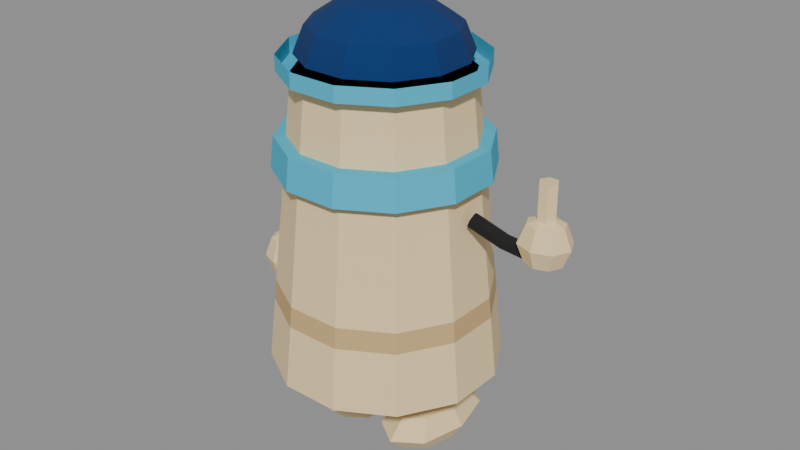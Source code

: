 # Source: portinho.blend  (saved by Blender 5.2.44; exported with 4.5.12 LTS)
import bpy
from mathutils import Matrix  # noqa: F401  (used for matrix-valued properties, if any)

bpy.ops.wm.read_factory_settings(use_empty=True)
scene = bpy.context.scene
scene.name = 'Scene'

# ---- images (referenced by path relative to the original .blend; pixels are not part of the script)
import os
ASSET_DIR = os.environ.get("B2B_ASSET_DIR", "")  # directory of the original .blend (textures are referenced by path, not embedded)
HERE = os.path.dirname(os.path.abspath(__file__))  # packed textures are extracted next to this script under _unpacked/

def load_image(name, relpath, width, height, colorspace="sRGB"):
    """Load a texture the original file referenced (path relative to the .blend, or extracted next to this script)."""
    p = next((c for c in (os.path.join(HERE, relpath), os.path.join(ASSET_DIR, relpath)) if relpath and os.path.exists(c)), "")
    if p:
        img = bpy.data.images.load(p, check_existing=True)
        img.name = name
    else:  # same state as the original file: an image datablock whose file is absent (Cycles renders it pink)
        img = bpy.data.images.new(name, width, height)
        img.source = "FILE"
        img.filepath = "//" + (relpath or name)
    img.colorspace_settings.name = colorspace
    return img
img_portinho_atlas = load_image('portinho_atlas', '_unpacked/portinho_atlas.f32cded6.png', 128, 64, 'sRGB')

# ---- materials (node trees are filled in below, after node groups)
mat_beige = bpy.data.materials.new('beige')
mat_beige.diffuse_color = (0.8879, 0.6795, 0.3763, 1.0)
mat_dark = bpy.data.materials.new('dark')
mat_dark.diffuse_color = (0.6105, 0.4072, 0.1878, 1.0)
mat_blue = bpy.data.materials.new('blue')
mat_blue.diffuse_color = (0.04971, 0.4793, 0.6867, 1.0)
mat_face_atlas = bpy.data.materials.new('face_atlas')
mat_navy = bpy.data.materials.new('navy')
mat_navy.diffuse_color = (0.0, 0.02956, 0.1441, 1.0)
mat_black = bpy.data.materials.new('black')
mat_black.diffuse_color = (0.01033, 0.01033, 0.01033, 1.0)

# ---- material node trees
mat_beige.use_nodes = True; mat_beige.node_tree.nodes.clear()
_N = mat_beige.node_tree.nodes; _L = mat_beige.node_tree.links
n0 = _N.new('ShaderNodeBsdfPrincipled'); n0.name = 'Principled BSDF'; n0.location = (-200, 100)
n0.inputs[0].default_value = (0.8879, 0.6795, 0.3763, 1.0)
n0.inputs[2].default_value = 1.0
n0.inputs[10].default_value = 0.005
n1 = _N.new('ShaderNodeOutputMaterial'); n1.name = 'Material Output'; n1.location = (200, 100)
_L.new(n0.outputs[0], n1.inputs[0])
n1.is_active_output = True
mat_dark.use_nodes = True; mat_dark.node_tree.nodes.clear()
_N = mat_dark.node_tree.nodes; _L = mat_dark.node_tree.links
n0 = _N.new('ShaderNodeBsdfPrincipled'); n0.name = 'Principled BSDF'; n0.location = (-200, 100)
n0.inputs[0].default_value = (0.6105, 0.4072, 0.1878, 1.0)
n0.inputs[2].default_value = 1.0
n0.inputs[10].default_value = 0.005
n1 = _N.new('ShaderNodeOutputMaterial'); n1.name = 'Material Output'; n1.location = (200, 100)
_L.new(n0.outputs[0], n1.inputs[0])
n1.is_active_output = True
mat_blue.use_nodes = True; mat_blue.node_tree.nodes.clear()
_N = mat_blue.node_tree.nodes; _L = mat_blue.node_tree.links
n0 = _N.new('ShaderNodeBsdfPrincipled'); n0.name = 'Principled BSDF'; n0.location = (-200, 100)
n0.inputs[0].default_value = (0.04971, 0.4793, 0.6867, 1.0)
n0.inputs[2].default_value = 1.0
n0.inputs[10].default_value = 0.005
n1 = _N.new('ShaderNodeOutputMaterial'); n1.name = 'Material Output'; n1.location = (200, 100)
_L.new(n0.outputs[0], n1.inputs[0])
n1.is_active_output = True
mat_face_atlas.use_nodes = True; mat_face_atlas.node_tree.nodes.clear()
_N = mat_face_atlas.node_tree.nodes; _L = mat_face_atlas.node_tree.links
n0 = _N.new('ShaderNodeBsdfPrincipled'); n0.name = 'Principled BSDF'; n0.location = (-200, 100)
n0.inputs[2].default_value = 1.0
n0.inputs[10].default_value = 0.005
n1 = _N.new('ShaderNodeOutputMaterial'); n1.name = 'Material Output'; n1.location = (200, 100)
n2 = _N.new('ShaderNodeTexImage'); n2.name = 'Image Texture'; n2.location = (0, 0)
n2.image = img_portinho_atlas
n2.interpolation = 'Closest'
_L.new(n0.outputs[0], n1.inputs[0])
_L.new(n2.outputs[0], n0.inputs[0])
_L.new(n2.outputs[1], n0.inputs[4])
n1.is_active_output = True
mat_navy.use_nodes = True; mat_navy.node_tree.nodes.clear()
_N = mat_navy.node_tree.nodes; _L = mat_navy.node_tree.links
n0 = _N.new('ShaderNodeBsdfPrincipled'); n0.name = 'Principled BSDF'; n0.location = (-200, 100)
n0.inputs[0].default_value = (0.0, 0.02956, 0.1441, 1.0)
n0.inputs[2].default_value = 1.0
n0.inputs[10].default_value = 0.005
n1 = _N.new('ShaderNodeOutputMaterial'); n1.name = 'Material Output'; n1.location = (200, 100)
_L.new(n0.outputs[0], n1.inputs[0])
n1.is_active_output = True
mat_black.use_nodes = True; mat_black.node_tree.nodes.clear()
_N = mat_black.node_tree.nodes; _L = mat_black.node_tree.links
n0 = _N.new('ShaderNodeBsdfPrincipled'); n0.name = 'Principled BSDF'; n0.location = (-200, 100)
n0.inputs[0].default_value = (0.01033, 0.01033, 0.01033, 1.0)
n0.inputs[2].default_value = 1.0
n0.inputs[10].default_value = 0.005
n1 = _N.new('ShaderNodeOutputMaterial'); n1.name = 'Material Output'; n1.location = (200, 100)
_L.new(n0.outputs[0], n1.inputs[0])
n1.is_active_output = True

# ---- meshes
me_body = bpy.data.meshes.new('Body')
me_body.from_pydata([(0.1139, 0.425, 0.38), (0.3111, 0.3111, 0.38), (0.425, 0.1139, 0.38), (0.425, -0.1139, 0.38), (0.3111, -0.3111, 0.38), (0.1139, -0.425, 0.38), (-0.1139, -0.425, 0.38), (-0.3111, -0.3111, 0.38), (-0.425, -0.1139, 0.38), (-0.425, 0.1139, 0.38), (-0.3111, 0.3111, 0.38), (-0.1139, 0.425, 0.38), (0.1072, 0.4002, 0.62), (0.2929, 0.2929, 0.62), (0.4002, 0.1072, 0.62), (0.4002, -0.1072, 0.62), (0.2929, -0.2929, 0.62), (0.1072, -0.4002, 0.62), (-0.1072, -0.4002, 0.62), (-0.2929, -0.2929, 0.62), (-0.4002, -0.1072, 0.62), (-0.4002, 0.1072, 0.62), (-0.2929, 0.2929, 0.62), (-0.1072, 0.4002, 0.62), (0.1072, 0.4002, 0.62), (0.2929, 0.2929, 0.62), (0.4002, 0.1072, 0.62), (0.4002, -0.1072, 0.62), (0.2929, -0.2929, 0.62), (0.1072, -0.4002, 0.62), (-0.1072, -0.4002, 0.62), (-0.2929, -0.2929, 0.62), (-0.4002, -0.1072, 0.62), (-0.4002, 0.1072, 0.62), (-0.2929, 0.2929, 0.62), (-0.1072, 0.4002, 0.62), (0.105, 0.3919, 0.7), (0.2869, 0.2869, 0.7), (0.3919, 0.105, 0.7), (0.3919, -0.105, 0.7), (0.2869, -0.2869, 0.7), (0.105, -0.3919, 0.7), (-0.105, -0.3919, 0.7), (-0.2869, -0.2869, 0.7), (-0.3919, -0.105, 0.7), (-0.3919, 0.105, 0.7), (-0.2869, 0.2869, 0.7), (-0.105, 0.3919, 0.7), (0.105, 0.3919, 0.7), (0.2869, 0.2869, 0.7), (0.3919, 0.105, 0.7), (0.3919, -0.105, 0.7), (0.2869, -0.2869, 0.7), (0.105, -0.3919, 0.7), (-0.105, -0.3919, 0.7), (-0.2869, -0.2869, 0.7), (-0.3919, -0.105, 0.7), (-0.3919, 0.105, 0.7), (-0.2869, 0.2869, 0.7), (-0.105, 0.3919, 0.7), (0.08282, 0.3091, 1.5), (0.2263, 0.2263, 1.5), (0.3091, 0.08282, 1.5), (0.3091, -0.08282, 1.5), (0.2263, -0.2263, 1.5), (0.08282, -0.3091, 1.5), (-0.08282, -0.3091, 1.5), (-0.2263, -0.2263, 1.5), (-0.3091, -0.08282, 1.5), (-0.3091, 0.08282, 1.5), (-0.2263, 0.2263, 1.5), (-0.08282, 0.3091, 1.5), (0.1042, 0.3888, 1.15), (0.2846, 0.2846, 1.15), (0.3888, 0.1042, 1.15), (0.3888, -0.1042, 1.15), (0.2846, -0.2846, 1.15), (0.1042, -0.3888, 1.15), (-0.1042, -0.3888, 1.15), (-0.2846, -0.2846, 1.15), (-0.3888, -0.1042, 1.15), (-0.3888, 0.1042, 1.15), (-0.2846, 0.2846, 1.15), (-0.1042, 0.3888, 1.15), (0.1008, 0.3764, 1.27), (0.2755, 0.2755, 1.27), (0.3764, 0.1008, 1.27), (0.3764, -0.1008, 1.27), (0.2755, -0.2755, 1.27), (0.1008, -0.3764, 1.27), (-0.1008, -0.3764, 1.27), (-0.2755, -0.2755, 1.27), (-0.3764, -0.1008, 1.27), (-0.3764, 0.1008, 1.27), (-0.2755, 0.2755, 1.27), (-0.1008, 0.3764, 1.27), (-0.17, 0.3998, 0.74), (0.17, 0.3998, 0.74), (0.17, 0.3625, 1.1), (-0.17, 0.3625, 1.1), (-0.09, 0.437, 0.38), (0.09, 0.437, 0.38), (0.09, 0.4142, 0.6), (-0.09, 0.4142, 0.6), (-0.08, 0.3428, 1.29), (0.08, 0.3428, 1.29), (0.08, 0.3221, 1.49), (-0.08, 0.3221, 1.49)], [], [(0, 12, 13, 1), (1, 13, 14, 2), (2, 14, 15, 3), (3, 15, 16, 4), (4, 16, 17, 5), (5, 17, 18, 6), (6, 18, 19, 7), (7, 19, 20, 8), (8, 20, 21, 9), (9, 21, 22, 10), (10, 22, 23, 11), (11, 23, 12, 0), (0, 1, 2, 3, 4, 5, 6, 7, 8, 9, 10, 11), (24, 36, 37, 25), (25, 37, 38, 26), (26, 38, 39, 27), (27, 39, 40, 28), (28, 40, 41, 29), (29, 41, 42, 30), (30, 42, 43, 31), (31, 43, 44, 32), (32, 44, 45, 33), (33, 45, 46, 34), (34, 46, 47, 35), (35, 47, 36, 24), (48, 60, 61, 49), (49, 61, 62, 50), (50, 62, 63, 51), (51, 63, 64, 52), (52, 64, 65, 53), (53, 65, 66, 54), (54, 66, 67, 55), (55, 67, 68, 56), (56, 68, 69, 57), (57, 69, 70, 58), (58, 70, 71, 59), (59, 71, 60, 48), (71, 70, 69, 68, 67, 66, 65, 64, 63, 62, 61, 60), (72, 84, 85, 73), (73, 85, 86, 74), (74, 86, 87, 75), (75, 87, 88, 76), (76, 88, 89, 77), (77, 89, 90, 78), (78, 90, 91, 79), (79, 91, 92, 80), (80, 92, 93, 81), (81, 93, 94, 82), (82, 94, 95, 83), (83, 95, 84, 72), (95, 94, 93, 92, 91, 90, 89, 88, 87, 86, 85, 84), (96, 97, 98, 99), (100, 103, 102, 101), (104, 105, 106, 107)])
me_body.polygons.foreach_set('material_index', [0, 0, 0, 0, 0, 0, 0, 0, 0, 0, 0, 0, 0, 1, 1, 1, 1, 1, 1, 1, 1, 1, 1, 1, 1, 0, 0, 0, 0, 0, 0, 0, 0, 0, 0, 0, 0, 0, 2, 2, 2, 2, 2, 2, 2, 2, 2, 2, 2, 2, 2, 3, 3, 3])
_uv = me_body.uv_layers.new(name='Float2')
_uv.uv.foreach_set('vector', [0.0, 0.0, 0.0, 0.0, 0.0, 0.0, 0.0, 0.0, 0.0, 0.0, 0.0, 0.0, 0.0, 0.0, 0.0, 0.0, 0.0, 0.0, 0.0, 0.0, 0.0, 0.0, 0.0, 0.0, 0.0, 0.0, 0.0, 0.0, 0.0, 0.0, 0.0, 0.0, 0.0, 0.0, 0.0, 0.0, 0.0, 0.0, 0.0, 0.0, 0.0, 0.0, 0.0, 0.0, 0.0, 0.0, 0.0, 0.0, 0.0, 0.0, 0.0, 0.0, 0.0, 0.0, 0.0, 0.0, 0.0, 0.0, 0.0, 0.0, 0.0, 0.0, 0.0, 0.0, 0.0, 0.0, 0.0, 0.0, 0.0, 0.0, 0.0, 0.0, 0.0, 0.0, 0.0, 0.0, 0.0, 0.0, 0.0, 0.0, 0.0, 0.0, 0.0, 0.0, 0.0, 0.0, 0.0, 0.0, 0.0, 0.0, 0.0, 0.0, 0.0, 0.0, 0.0, 0.0, 0.0, 0.0, 0.0, 0.0, 0.0, 0.0, 0.0, 0.0, 0.0, 0.0, 0.0, 0.0, 0.0, 0.0, 0.0, 0.0, 0.0, 0.0, 0.0, 0.0, 0.0, 0.0, 0.0, 0.0, 0.0, 0.0, 0.0, 0.0, 0.0, 0.0, 0.0, 0.0, 0.0, 0.0, 0.0, 0.0, 0.0, 0.0, 0.0, 0.0, 0.0, 0.0, 0.0, 0.0, 0.0, 0.0, 0.0, 0.0, 0.0, 0.0, 0.0, 0.0, 0.0, 0.0, 0.0, 0.0, 0.0, 0.0, 0.0, 0.0, 0.0, 0.0, 0.0, 0.0, 0.0, 0.0, 0.0, 0.0, 0.0, 0.0, 0.0, 0.0, 0.0, 0.0, 0.0, 0.0, 0.0, 0.0, 0.0, 0.0, 0.0, 0.0, 0.0, 0.0, 0.0, 0.0, 0.0, 0.0, 0.0, 0.0, 0.0, 0.0, 0.0, 0.0, 0.0, 0.0, 0.0, 0.0, 0.0, 0.0, 0.0, 0.0, 0.0, 0.0, 0.0, 0.0, 0.0, 0.0, 0.0, 0.0, 0.0, 0.0, 0.0, 0.0, 0.0, 0.0, 0.0, 0.0, 0.0, 0.0, 0.0, 0.0, 0.0, 0.0, 0.0, 0.0, 0.0, 0.0, 0.0, 0.0, 0.0, 0.0, 0.0, 0.0, 0.0, 0.0, 0.0, 0.0, 0.0, 0.0, 0.0, 0.0, 0.0, 0.0, 0.0, 0.0, 0.0, 0.0, 0.0, 0.0, 0.0, 0.0, 0.0, 0.0, 0.0, 0.0, 0.0, 0.0, 0.0, 0.0, 0.0, 0.0, 0.0, 0.0, 0.0, 0.0, 0.0, 0.0, 0.0, 0.0, 0.0, 0.0, 0.0, 0.0, 0.0, 0.0, 0.0, 0.0, 0.0, 0.0, 0.0, 0.0, 0.0, 0.0, 0.0, 0.0, 0.0, 0.0, 0.0, 0.0, 0.0, 0.0, 0.0, 0.0, 0.0, 0.0, 0.0, 0.0, 0.0, 0.0, 0.0, 0.0, 0.0, 0.0, 0.0, 0.0, 0.0, 0.0, 0.0, 0.0, 0.0, 0.0, 0.0, 0.0, 0.0, 0.0, 0.0, 0.0, 0.0, 0.0, 0.0, 0.0, 0.0, 0.0, 0.0, 0.0, 0.0, 0.0, 0.0, 0.0, 0.0, 0.0, 0.0, 0.0, 0.0, 0.0, 0.0, 0.0, 0.0, 0.0, 0.0, 0.0, 0.0, 0.0, 0.0, 0.0, 0.0, 0.0, 0.0, 0.0, 0.0, 0.0, 0.0, 0.0, 0.0, 0.0, 0.0, 0.0, 0.0, 0.0, 0.0, 0.0, 0.0, 0.0, 0.0, 0.0, 0.0, 0.0, 0.0, 0.0, 0.0, 0.0, 0.0, 0.0, 0.0, 0.0, 0.0, 0.0, 0.0, 0.0, 0.0, 0.0, 0.0, 0.0, 0.0, 0.0, 0.0, 0.0, 0.0, 0.0, 0.0, 0.0, 0.0, 0.0, 0.0, 0.0, 0.0, 0.0, 0.0, 0.0, 0.0, 0.0, 0.0, 0.0, 0.0, 0.0, 0.0, 0.0, 0.0, 0.0, 0.0, 0.0, 0.0, 0.0, 0.0, 0.0, 0.0, 0.0, 0.0, 0.0, 0.0, 0.0, 0.0, 0.0, 0.0, 0.0, 0.0, 0.0, 0.0, 0.0, 0.0, 0.0, 0.0, 0.0, 0.0, 0.0, 0.0, 0.0, 0.0, 0.0, 0.0, 0.0, 0.0, 0.0, 0.0, 0.0, 0.0, 0.0, 0.0, 0.0, 0.0, 0.0, 0.0, 0.0, 0.0, 0.0, 0.0, 0.0, 0.0, 0.0, 0.0, 0.0, 0.5, 0.0, 0.5, 1.0, 0.0, 1.0, 0.5625, 0.0, 0.5625, 1.0, 0.6875, 1.0, 0.6875, 0.0, 0.5625, 0.0, 0.6875, 0.0, 0.6875, 1.0, 0.5625, 1.0])
me_body.materials.append(mat_beige)
me_body.materials.append(mat_dark)
me_body.materials.append(mat_blue)
me_body.materials.append(mat_face_atlas)
me_body.update()
me_hat = bpy.data.meshes.new('Hat')
me_hat.from_pydata([(0.09576, 0.3574, 0.0), (0.2616, 0.2616, 0.0), (0.3574, 0.09576, 0.0), (0.3574, -0.09576, 0.0), (0.2616, -0.2616, 0.0), (0.09576, -0.3574, 0.0), (-0.09576, -0.3574, 0.0), (-0.2616, -0.2616, 0.0), (-0.3574, -0.09576, 0.0), (-0.3574, 0.09576, 0.0), (-0.2616, 0.2616, 0.0), (-0.09576, 0.3574, 0.0), (0.09576, 0.3574, 0.06), (0.2616, 0.2616, 0.06), (0.3574, 0.09576, 0.06), (0.3574, -0.09576, 0.06), (0.2616, -0.2616, 0.06), (0.09576, -0.3574, 0.06), (-0.09576, -0.3574, 0.06), (-0.2616, -0.2616, 0.06), (-0.3574, -0.09576, 0.06), (-0.3574, 0.09576, 0.06), (-0.2616, 0.2616, 0.06), (-0.09576, 0.3574, 0.06), (0.08023, 0.2994, 0.06), (0.2192, 0.2192, 0.06), (0.2994, 0.08023, 0.06), (0.2994, -0.08023, 0.06), (0.2192, -0.2192, 0.06), (0.08023, -0.2994, 0.06), (-0.08023, -0.2994, 0.06), (-0.2192, -0.2192, 0.06), (-0.2994, -0.08023, 0.06), (-0.2994, 0.08023, 0.06), (-0.2192, 0.2192, 0.06), (-0.08023, 0.2994, 0.06), (0.06988, 0.2608, 0.16), (0.1909, 0.1909, 0.16), (0.2608, 0.06988, 0.16), (0.2608, -0.06988, 0.16), (0.1909, -0.1909, 0.16), (0.06988, -0.2608, 0.16), (-0.06988, -0.2608, 0.16), (-0.1909, -0.1909, 0.16), (-0.2608, -0.06988, 0.16), (-0.2608, 0.06988, 0.16), (-0.1909, 0.1909, 0.16), (-0.06988, 0.2608, 0.16), (0.03882, 0.1449, 0.24), (0.1061, 0.1061, 0.24), (0.1449, 0.03882, 0.24), (0.1449, -0.03882, 0.24), (0.1061, -0.1061, 0.24), (0.03882, -0.1449, 0.24), (-0.03882, -0.1449, 0.24), (-0.1061, -0.1061, 0.24), (-0.1449, -0.03882, 0.24), (-0.1449, 0.03882, 0.24), (-0.1061, 0.1061, 0.24), (-0.03882, 0.1449, 0.24), (-2.588e-05, 9.659e-05, 0.27), (0.0, 0.0, 0.345), (0.0, 0.0433, 0.3225), (0.0375, 0.02165, 0.3225), (0.0375, -0.02165, 0.3225), (5.303e-18, -0.0433, 0.3225), (-0.0375, -0.02165, 0.3225), (-0.0375, 0.02165, 0.3225), (0.0, 0.0433, 0.2775), (0.0375, 0.02165, 0.2775), (0.0375, -0.02165, 0.2775), (5.303e-18, -0.0433, 0.2775), (-0.0375, -0.02165, 0.2775), (-0.0375, 0.02165, 0.2775), (0.0, 0.0, 0.255)], [], [(0, 12, 13, 1), (1, 13, 14, 2), (2, 14, 15, 3), (3, 15, 16, 4), (4, 16, 17, 5), (5, 17, 18, 6), (6, 18, 19, 7), (7, 19, 20, 8), (8, 20, 21, 9), (9, 21, 22, 10), (10, 22, 23, 11), (11, 23, 12, 0), (0, 1, 2, 3, 4, 5, 6, 7, 8, 9, 10, 11), (24, 36, 37, 25), (25, 37, 38, 26), (26, 38, 39, 27), (27, 39, 40, 28), (28, 40, 41, 29), (29, 41, 42, 30), (30, 42, 43, 31), (31, 43, 44, 32), (32, 44, 45, 33), (33, 45, 46, 34), (34, 46, 47, 35), (35, 47, 36, 24), (36, 48, 49, 37), (37, 49, 50, 38), (38, 50, 51, 39), (39, 51, 52, 40), (40, 52, 53, 41), (41, 53, 54, 42), (42, 54, 55, 43), (43, 55, 56, 44), (44, 56, 57, 45), (45, 57, 58, 46), (46, 58, 59, 47), (47, 59, 48, 36), (48, 60, 49), (49, 60, 50), (50, 60, 51), (51, 60, 52), (52, 60, 53), (53, 60, 54), (54, 60, 55), (55, 60, 56), (56, 60, 57), (57, 60, 58), (58, 60, 59), (59, 60, 48), (61, 63, 62), (74, 68, 69), (61, 64, 63), (74, 69, 70), (61, 65, 64), (74, 70, 71), (61, 66, 65), (74, 71, 72), (61, 67, 66), (74, 72, 73), (61, 62, 67), (74, 73, 68), (62, 63, 69, 68), (63, 64, 70, 69), (64, 65, 71, 70), (65, 66, 72, 71), (66, 67, 73, 72), (67, 62, 68, 73)])
me_hat.polygons.foreach_set('material_index', [1, 1, 1, 1, 1, 1, 1, 1, 1, 1, 1, 1, 1, 0, 0, 0, 0, 0, 0, 0, 0, 0, 0, 0, 0, 0, 0, 0, 0, 0, 0, 0, 0, 0, 0, 0, 0, 0, 0, 0, 0, 0, 0, 0, 0, 0, 0, 0, 0, 0, 0, 0, 0, 0, 0, 0, 0, 0, 0, 0, 0, 0, 0, 0, 0, 0, 0])
me_hat.materials.append(mat_navy)
me_hat.materials.append(mat_blue)
me_hat.update()
me_legl = bpy.data.meshes.new('LegL')
me_legl.from_pydata([(-0.035, 0.0, 0.0), (-0.0175, 0.03031, 0.0), (0.0175, 0.03031, 0.0), (0.035, 4.286e-18, 0.0), (0.0175, -0.03031, 0.0), (-0.0175, -0.03031, 0.0), (-0.035, 0.0, -0.22), (-0.0175, 0.03031, -0.22), (0.0175, 0.03031, -0.22), (0.035, 4.286e-18, -0.22), (0.0175, -0.03031, -0.22), (-0.0175, -0.03031, -0.22), (0.0, 0.09, -0.22), (0.0, 0.2668, -0.2493), (0.075, 0.215, -0.2493), (0.1061, 0.09, -0.2493), (0.075, -0.035, -0.2493), (0.0, -0.08678, -0.2493), (-0.075, -0.035, -0.2493), (-0.1061, 0.09, -0.2493), (-0.075, 0.215, -0.2493), (0.0, 0.34, -0.32), (0.1061, 0.2668, -0.32), (0.15, 0.09, -0.32), (0.1061, -0.08678, -0.32), (0.0, -0.16, -0.32), (-0.1061, -0.08678, -0.32), (-0.15, 0.09, -0.32), (-0.1061, 0.2668, -0.32), (0.0, 0.2668, -0.3907), (0.075, 0.215, -0.3907), (0.1061, 0.09, -0.3907), (0.075, -0.035, -0.3907), (0.0, -0.08678, -0.3907), (-0.075, -0.035, -0.3907), (-0.1061, 0.09, -0.3907), (-0.075, 0.215, -0.3907), (0.0, 0.09, -0.42)], [], [(0, 1, 7, 6), (1, 2, 8, 7), (2, 3, 9, 8), (3, 4, 10, 9), (4, 5, 11, 10), (5, 0, 6, 11), (5, 4, 3, 2, 1, 0), (6, 7, 8, 9, 10, 11), (12, 14, 13), (37, 29, 30), (12, 15, 14), (37, 30, 31), (12, 16, 15), (37, 31, 32), (12, 17, 16), (37, 32, 33), (12, 18, 17), (37, 33, 34), (12, 19, 18), (37, 34, 35), (12, 20, 19), (37, 35, 36), (12, 13, 20), (37, 36, 29), (13, 14, 22, 21), (14, 15, 23, 22), (15, 16, 24, 23), (16, 17, 25, 24), (17, 18, 26, 25), (18, 19, 27, 26), (19, 20, 28, 27), (20, 13, 21, 28), (21, 22, 30, 29), (22, 23, 31, 30), (23, 24, 32, 31), (24, 25, 33, 32), (25, 26, 34, 33), (26, 27, 35, 34), (27, 28, 36, 35), (28, 21, 29, 36)])
me_legl.polygons.foreach_set('material_index', [0, 0, 0, 0, 0, 0, 0, 0, 1, 1, 1, 1, 1, 1, 1, 1, 1, 1, 1, 1, 1, 1, 1, 1, 1, 1, 1, 1, 1, 1, 1, 1, 1, 1, 1, 1, 1, 1, 1, 1])
me_legl.materials.append(mat_black)
me_legl.materials.append(mat_beige)
me_legl.update()
me_legr = bpy.data.meshes.new('LegR')
me_legr.from_pydata([(-0.035, 0.0, 0.0), (-0.0175, 0.03031, 0.0), (0.0175, 0.03031, 0.0), (0.035, 4.286e-18, 0.0), (0.0175, -0.03031, 0.0), (-0.0175, -0.03031, 0.0), (-0.035, 0.0, -0.22), (-0.0175, 0.03031, -0.22), (0.0175, 0.03031, -0.22), (0.035, 4.286e-18, -0.22), (0.0175, -0.03031, -0.22), (-0.0175, -0.03031, -0.22), (0.0, 0.09, -0.22), (0.0, 0.2668, -0.2493), (0.075, 0.215, -0.2493), (0.1061, 0.09, -0.2493), (0.075, -0.035, -0.2493), (0.0, -0.08678, -0.2493), (-0.075, -0.035, -0.2493), (-0.1061, 0.09, -0.2493), (-0.075, 0.215, -0.2493), (0.0, 0.34, -0.32), (0.1061, 0.2668, -0.32), (0.15, 0.09, -0.32), (0.1061, -0.08678, -0.32), (0.0, -0.16, -0.32), (-0.1061, -0.08678, -0.32), (-0.15, 0.09, -0.32), (-0.1061, 0.2668, -0.32), (0.0, 0.2668, -0.3907), (0.075, 0.215, -0.3907), (0.1061, 0.09, -0.3907), (0.075, -0.035, -0.3907), (0.0, -0.08678, -0.3907), (-0.075, -0.035, -0.3907), (-0.1061, 0.09, -0.3907), (-0.075, 0.215, -0.3907), (0.0, 0.09, -0.42)], [], [(0, 1, 7, 6), (1, 2, 8, 7), (2, 3, 9, 8), (3, 4, 10, 9), (4, 5, 11, 10), (5, 0, 6, 11), (5, 4, 3, 2, 1, 0), (6, 7, 8, 9, 10, 11), (12, 14, 13), (37, 29, 30), (12, 15, 14), (37, 30, 31), (12, 16, 15), (37, 31, 32), (12, 17, 16), (37, 32, 33), (12, 18, 17), (37, 33, 34), (12, 19, 18), (37, 34, 35), (12, 20, 19), (37, 35, 36), (12, 13, 20), (37, 36, 29), (13, 14, 22, 21), (14, 15, 23, 22), (15, 16, 24, 23), (16, 17, 25, 24), (17, 18, 26, 25), (18, 19, 27, 26), (19, 20, 28, 27), (20, 13, 21, 28), (21, 22, 30, 29), (22, 23, 31, 30), (23, 24, 32, 31), (24, 25, 33, 32), (25, 26, 34, 33), (26, 27, 35, 34), (27, 28, 36, 35), (28, 21, 29, 36)])
me_legr.polygons.foreach_set('material_index', [0, 0, 0, 0, 0, 0, 0, 0, 1, 1, 1, 1, 1, 1, 1, 1, 1, 1, 1, 1, 1, 1, 1, 1, 1, 1, 1, 1, 1, 1, 1, 1, 1, 1, 1, 1, 1, 1, 1, 1])
me_legr.materials.append(mat_black)
me_legr.materials.append(mat_beige)
me_legr.update()
me_arml = bpy.data.meshes.new('ArmL')
me_arml.from_pydata([(-0.01154, 0.0, -0.02769), (-0.009416, 0.02568, -0.01233), (0.002123, 0.02568, 0.01537), (0.01154, 3.631e-18, 0.02769), (0.009416, -0.02568, 0.01233), (-0.002123, -0.02568, -0.01537), (0.1097, 0.02, -0.07819), (0.1098, 0.04541, -0.06224), (0.12, 0.04541, -0.03405), (0.1303, 0.02, -0.02181), (0.1302, -0.005408, -0.03776), (0.12, -0.005408, -0.06595), (0.2114, 0.05, -0.1087), (0.2088, 0.07497, -0.09231), (0.2174, 0.07497, -0.06357), (0.2286, 0.05, -0.05127), (0.2312, 0.02503, -0.06769), (0.2226, 0.02503, -0.09643), (0.26, 0.05, 0.08), (0.26, 0.1136, 0.05071), (0.31, 0.095, 0.05071), (0.3307, 0.05, 0.05071), (0.31, 0.005, 0.05071), (0.26, -0.01364, 0.05071), (0.21, 0.005, 0.05071), (0.1893, 0.05, 0.05071), (0.21, 0.095, 0.05071), (0.26, 0.14, -0.02), (0.3307, 0.1136, -0.02), (0.36, 0.05, -0.02), (0.3307, -0.01364, -0.02), (0.26, -0.04, -0.02), (0.1893, -0.01364, -0.02), (0.16, 0.05, -0.02), (0.1893, 0.1136, -0.02), (0.26, 0.1136, -0.09071), (0.31, 0.095, -0.09071), (0.3307, 0.05, -0.09071), (0.31, 0.005, -0.09071), (0.26, -0.01364, -0.09071), (0.21, 0.005, -0.09071), (0.1893, 0.05, -0.09071), (0.21, 0.095, -0.09071), (0.26, 0.05, -0.12), (0.295, 0.05, 0.02), (0.2775, 0.08031, 0.02), (0.2425, 0.08031, 0.02), (0.225, 0.05, 0.02), (0.2425, 0.01969, 0.02), (0.2775, 0.01969, 0.02), (0.295, 0.05, 0.2), (0.2775, 0.08031, 0.2), (0.2425, 0.08031, 0.2), (0.225, 0.05, 0.2), (0.2425, 0.01969, 0.2), (0.2775, 0.01969, 0.2)], [], [(0, 1, 7, 6), (1, 2, 8, 7), (2, 3, 9, 8), (3, 4, 10, 9), (4, 5, 11, 10), (5, 0, 6, 11), (6, 7, 13, 12), (7, 8, 14, 13), (8, 9, 15, 14), (9, 10, 16, 15), (10, 11, 17, 16), (11, 6, 12, 17), (5, 4, 3, 2, 1, 0), (12, 13, 14, 15, 16, 17), (18, 20, 19), (43, 35, 36), (18, 21, 20), (43, 36, 37), (18, 22, 21), (43, 37, 38), (18, 23, 22), (43, 38, 39), (18, 24, 23), (43, 39, 40), (18, 25, 24), (43, 40, 41), (18, 26, 25), (43, 41, 42), (18, 19, 26), (43, 42, 35), (19, 20, 28, 27), (20, 21, 29, 28), (21, 22, 30, 29), (22, 23, 31, 30), (23, 24, 32, 31), (24, 25, 33, 32), (25, 26, 34, 33), (26, 19, 27, 34), (27, 28, 36, 35), (28, 29, 37, 36), (29, 30, 38, 37), (30, 31, 39, 38), (31, 32, 40, 39), (32, 33, 41, 40), (33, 34, 42, 41), (34, 27, 35, 42), (44, 45, 51, 50), (45, 46, 52, 51), (46, 47, 53, 52), (47, 48, 54, 53), (48, 49, 55, 54), (49, 44, 50, 55), (49, 48, 47, 46, 45, 44), (50, 51, 52, 53, 54, 55)])
me_arml.polygons.foreach_set('material_index', [0, 0, 0, 0, 0, 0, 0, 0, 0, 0, 0, 0, 0, 0, 1, 1, 1, 1, 1, 1, 1, 1, 1, 1, 1, 1, 1, 1, 1, 1, 1, 1, 1, 1, 1, 1, 1, 1, 1, 1, 1, 1, 1, 1, 1, 1, 1, 1, 1, 1, 1, 1, 1, 1])
me_arml.materials.append(mat_black)
me_arml.materials.append(mat_beige)
me_arml.update()
me_armr = bpy.data.meshes.new('ArmR')
me_armr.from_pydata([(-0.02343, 0.0, 0.01874), (-0.01171, 0.02598, 0.00937), (0.01171, 0.02598, -0.00937), (0.02343, 3.674e-18, -0.01874), (0.01171, -0.02598, -0.00937), (-0.01171, -0.02598, 0.00937), (-0.1472, 0.0, -0.1373), (-0.1336, 0.02598, -0.1437), (-0.1064, 0.02598, -0.1563), (-0.09281, 3.674e-18, -0.1627), (-0.1064, -0.02598, -0.1563), (-0.1336, -0.02598, -0.1437), (-0.1697, 0.0, -0.296), (-0.1549, 0.02598, -0.298), (-0.1251, 0.02598, -0.302), (-0.1103, 3.674e-18, -0.304), (-0.1251, -0.02598, -0.302), (-0.1549, -0.02598, -0.298), (-0.14, 0.01, -0.29), (-0.14, 0.07364, -0.3222), (-0.09, 0.055, -0.3222), (-0.06929, 0.01, -0.3222), (-0.09, -0.035, -0.3222), (-0.14, -0.05364, -0.3222), (-0.19, -0.035, -0.3222), (-0.2107, 0.01, -0.3222), (-0.19, 0.055, -0.3222), (-0.14, 0.1, -0.4), (-0.06929, 0.07364, -0.4), (-0.04, 0.01, -0.4), (-0.06929, -0.05364, -0.4), (-0.14, -0.08, -0.4), (-0.2107, -0.05364, -0.4), (-0.24, 0.01, -0.4), (-0.2107, 0.07364, -0.4), (-0.14, 0.07364, -0.4778), (-0.09, 0.055, -0.4778), (-0.06929, 0.01, -0.4778), (-0.09, -0.035, -0.4778), (-0.14, -0.05364, -0.4778), (-0.19, -0.035, -0.4778), (-0.2107, 0.01, -0.4778), (-0.19, 0.055, -0.4778), (-0.14, 0.01, -0.51)], [], [(0, 1, 7, 6), (1, 2, 8, 7), (2, 3, 9, 8), (3, 4, 10, 9), (4, 5, 11, 10), (5, 0, 6, 11), (6, 7, 13, 12), (7, 8, 14, 13), (8, 9, 15, 14), (9, 10, 16, 15), (10, 11, 17, 16), (11, 6, 12, 17), (5, 4, 3, 2, 1, 0), (12, 13, 14, 15, 16, 17), (18, 20, 19), (43, 35, 36), (18, 21, 20), (43, 36, 37), (18, 22, 21), (43, 37, 38), (18, 23, 22), (43, 38, 39), (18, 24, 23), (43, 39, 40), (18, 25, 24), (43, 40, 41), (18, 26, 25), (43, 41, 42), (18, 19, 26), (43, 42, 35), (19, 20, 28, 27), (20, 21, 29, 28), (21, 22, 30, 29), (22, 23, 31, 30), (23, 24, 32, 31), (24, 25, 33, 32), (25, 26, 34, 33), (26, 19, 27, 34), (27, 28, 36, 35), (28, 29, 37, 36), (29, 30, 38, 37), (30, 31, 39, 38), (31, 32, 40, 39), (32, 33, 41, 40), (33, 34, 42, 41), (34, 27, 35, 42)])
me_armr.polygons.foreach_set('material_index', [0, 0, 0, 0, 0, 0, 0, 0, 0, 0, 0, 0, 0, 0, 1, 1, 1, 1, 1, 1, 1, 1, 1, 1, 1, 1, 1, 1, 1, 1, 1, 1, 1, 1, 1, 1, 1, 1, 1, 1, 1, 1, 1, 1, 1, 1])
me_armr.materials.append(mat_black)
me_armr.materials.append(mat_beige)
me_armr.update()

# ---- objects
ob_portinho = bpy.data.objects.new('Portinho', None)
ob_body = bpy.data.objects.new('Body', me_body)
ob_hat = bpy.data.objects.new('Hat', me_hat)
ob_legl = bpy.data.objects.new('LegL', me_legl)
ob_legr = bpy.data.objects.new('LegR', me_legr)
ob_arml = bpy.data.objects.new('ArmL', me_arml)
ob_armr = bpy.data.objects.new('ArmR', me_armr)

# ---- transforms, parenting, visibility, modifiers, constraints
ob_portinho.location = (0.0, 0.0, 0.0)
ob_body.parent = ob_portinho
ob_body.location = (0.0, 0.0, 0.0)
ob_hat.parent = ob_portinho
ob_hat.location = (0.0, 0.0, 1.5)
ob_legl.parent = ob_portinho
ob_legl.location = (0.15, 0.0, 0.42)
ob_legr.parent = ob_portinho
ob_legr.location = (-0.15, 0.0, 0.42)
ob_arml.parent = ob_portinho
ob_arml.location = (0.38, 0.0, 1.05)
ob_armr.parent = ob_portinho
ob_armr.location = (-0.38, 0.0, 1.0)

# ---- collection membership
scene.collection.objects.link(ob_portinho)
scene.collection.objects.link(ob_body)
scene.collection.objects.link(ob_hat)
scene.collection.objects.link(ob_legl)
scene.collection.objects.link(ob_legr)
scene.collection.objects.link(ob_arml)
scene.collection.objects.link(ob_armr)

# ---- scene / render settings (as saved in the file)
scene.frame_start = 1; scene.frame_end = 250; scene.frame_set(1)
scene.render.engine = 'BLENDER_EEVEE_NEXT'
scene.render.bake_bias = 0.0
scene.render.bake_samples = 0
scene.render.compositor_device = 'GPU'
scene.eevee.use_volume_custom_range = False
scene.eevee.fast_gi_thickness_near = 0.1
scene.eevee.fast_gi_thickness_far = 0.0
scene.eevee.ray_tracing_options.screen_trace_thickness = 0.1
bpy.context.view_layer.update()

# ---- added for rendering (the .blend has no active camera and no usable light): camera, sun + grey world if the file has none
cam_auto = bpy.data.cameras.new('AutoCamera')
cam_auto.lens = 50.0
cam_auto.sensor_width = 36.0
cam_auto.clip_end = 1000.0
ob_auto_camera = bpy.data.objects.new('AutoCamera', cam_auto)
scene.collection.objects.link(ob_auto_camera)
ob_auto_camera.location = (2.3257, -2.71284, 2.73506)
ob_auto_camera.rotation_euler = (1.09748, -7.21219e-08, 0.694738)
scene.camera = ob_auto_camera
light_auto_sun = bpy.data.lights.new('AutoSun', 'SUN')
light_auto_sun.energy = 3.0
light_auto_sun.angle = 0.0523599
ob_auto_sun = bpy.data.objects.new('AutoSun', light_auto_sun)
scene.collection.objects.link(ob_auto_sun)
ob_auto_sun.rotation_euler = (0.872665, 0.174533, 0.523599)
if scene.world is None:
    world_auto = bpy.data.worlds.new('AutoWorld')
    world_auto.color = (0.3, 0.3, 0.3)
    scene.world = world_auto
bpy.context.view_layer.update()

